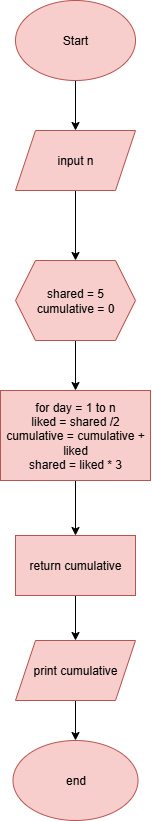

The diagram above was exported from draw.io. Its source (the exported page's mxGraphModel, read from the mxfile embedded in the PNG):
<mxGraphModel dx="369" dy="470" grid="1" gridSize="10" guides="1" tooltips="1" connect="1" arrows="1" fold="1" page="1" pageScale="1" pageWidth="827" pageHeight="1169" math="0" shadow="0">
  <root>
    <mxCell id="WIyWlLk6GJQsqaUBKTNV-0" />
    <mxCell id="WIyWlLk6GJQsqaUBKTNV-1" parent="WIyWlLk6GJQsqaUBKTNV-0" />
    <mxCell id="XPTNF2K6XF1TLxpqYNQy-148" value="" style="edgeStyle=orthogonalEdgeStyle;rounded=0;orthogonalLoop=1;jettySize=auto;html=1;" edge="1" parent="WIyWlLk6GJQsqaUBKTNV-1" source="VWPi2XLFGfmC4mf9a-rG-0" target="XPTNF2K6XF1TLxpqYNQy-147">
      <mxGeometry relative="1" as="geometry" />
    </mxCell>
    <mxCell id="VWPi2XLFGfmC4mf9a-rG-0" value="Start" style="ellipse;whiteSpace=wrap;html=1;fillColor=#f8cecc;strokeColor=#b85450;" parent="WIyWlLk6GJQsqaUBKTNV-1" vertex="1">
      <mxGeometry x="35" y="50" width="120" height="80" as="geometry" />
    </mxCell>
    <mxCell id="XPTNF2K6XF1TLxpqYNQy-27" style="edgeStyle=orthogonalEdgeStyle;rounded=0;orthogonalLoop=1;jettySize=auto;html=1;entryX=0;entryY=0.5;entryDx=0;entryDy=0;" edge="1" parent="WIyWlLk6GJQsqaUBKTNV-1" source="XPTNF2K6XF1TLxpqYNQy-25">
      <mxGeometry relative="1" as="geometry">
        <mxPoint x="55" y="850" as="targetPoint" />
        <Array as="points">
          <mxPoint x="15" y="1010" />
          <mxPoint x="15" y="850" />
        </Array>
      </mxGeometry>
    </mxCell>
    <mxCell id="XPTNF2K6XF1TLxpqYNQy-31" style="edgeStyle=orthogonalEdgeStyle;rounded=0;orthogonalLoop=1;jettySize=auto;html=1;entryX=0;entryY=0.5;entryDx=0;entryDy=0;" edge="1" parent="WIyWlLk6GJQsqaUBKTNV-1" source="XPTNF2K6XF1TLxpqYNQy-29">
      <mxGeometry relative="1" as="geometry">
        <mxPoint x="55" y="550" as="targetPoint" />
        <Array as="points">
          <mxPoint x="455" y="1070" />
          <mxPoint x="10" y="1070" />
          <mxPoint x="10" y="550" />
        </Array>
      </mxGeometry>
    </mxCell>
    <mxCell id="XPTNF2K6XF1TLxpqYNQy-150" value="" style="edgeStyle=orthogonalEdgeStyle;rounded=0;orthogonalLoop=1;jettySize=auto;html=1;" edge="1" parent="WIyWlLk6GJQsqaUBKTNV-1" source="XPTNF2K6XF1TLxpqYNQy-147" target="XPTNF2K6XF1TLxpqYNQy-149">
      <mxGeometry relative="1" as="geometry" />
    </mxCell>
    <mxCell id="XPTNF2K6XF1TLxpqYNQy-147" value="input n" style="shape=parallelogram;perimeter=parallelogramPerimeter;whiteSpace=wrap;html=1;fixedSize=1;fillColor=#f8cecc;strokeColor=#b85450;" vertex="1" parent="WIyWlLk6GJQsqaUBKTNV-1">
      <mxGeometry x="35" y="180" width="120" height="60" as="geometry" />
    </mxCell>
    <mxCell id="XPTNF2K6XF1TLxpqYNQy-152" value="" style="edgeStyle=orthogonalEdgeStyle;rounded=0;orthogonalLoop=1;jettySize=auto;html=1;" edge="1" parent="WIyWlLk6GJQsqaUBKTNV-1" source="XPTNF2K6XF1TLxpqYNQy-149" target="XPTNF2K6XF1TLxpqYNQy-151">
      <mxGeometry relative="1" as="geometry" />
    </mxCell>
    <mxCell id="XPTNF2K6XF1TLxpqYNQy-149" value="shared = 5&lt;div&gt;cumulative = 0&lt;/div&gt;" style="shape=hexagon;perimeter=hexagonPerimeter2;whiteSpace=wrap;html=1;fixedSize=1;fillColor=#f8cecc;strokeColor=#b85450;" vertex="1" parent="WIyWlLk6GJQsqaUBKTNV-1">
      <mxGeometry x="35" y="310" width="120" height="80" as="geometry" />
    </mxCell>
    <mxCell id="XPTNF2K6XF1TLxpqYNQy-156" value="" style="edgeStyle=orthogonalEdgeStyle;rounded=0;orthogonalLoop=1;jettySize=auto;html=1;" edge="1" parent="WIyWlLk6GJQsqaUBKTNV-1" source="XPTNF2K6XF1TLxpqYNQy-151" target="XPTNF2K6XF1TLxpqYNQy-155">
      <mxGeometry relative="1" as="geometry" />
    </mxCell>
    <mxCell id="XPTNF2K6XF1TLxpqYNQy-151" value="for day = 1 to n&lt;div&gt;liked = shared /2&lt;/div&gt;&lt;div&gt;cumulative = cumulative + liked&lt;/div&gt;&lt;div&gt;shared = liked * 3&lt;/div&gt;" style="whiteSpace=wrap;html=1;fillColor=#f8cecc;strokeColor=#b85450;" vertex="1" parent="WIyWlLk6GJQsqaUBKTNV-1">
      <mxGeometry x="20" y="440" width="150" height="90" as="geometry" />
    </mxCell>
    <mxCell id="XPTNF2K6XF1TLxpqYNQy-158" value="" style="edgeStyle=orthogonalEdgeStyle;rounded=0;orthogonalLoop=1;jettySize=auto;html=1;" edge="1" parent="WIyWlLk6GJQsqaUBKTNV-1" source="XPTNF2K6XF1TLxpqYNQy-155" target="XPTNF2K6XF1TLxpqYNQy-157">
      <mxGeometry relative="1" as="geometry" />
    </mxCell>
    <mxCell id="XPTNF2K6XF1TLxpqYNQy-155" value="return cumulative" style="whiteSpace=wrap;html=1;fillColor=#f8cecc;strokeColor=#b85450;" vertex="1" parent="WIyWlLk6GJQsqaUBKTNV-1">
      <mxGeometry x="35" y="585" width="120" height="60" as="geometry" />
    </mxCell>
    <mxCell id="XPTNF2K6XF1TLxpqYNQy-160" value="" style="edgeStyle=orthogonalEdgeStyle;rounded=0;orthogonalLoop=1;jettySize=auto;html=1;" edge="1" parent="WIyWlLk6GJQsqaUBKTNV-1" source="XPTNF2K6XF1TLxpqYNQy-157" target="XPTNF2K6XF1TLxpqYNQy-159">
      <mxGeometry relative="1" as="geometry" />
    </mxCell>
    <mxCell id="XPTNF2K6XF1TLxpqYNQy-157" value="print cumulative" style="shape=parallelogram;perimeter=parallelogramPerimeter;whiteSpace=wrap;html=1;fixedSize=1;fillColor=#f8cecc;strokeColor=#b85450;" vertex="1" parent="WIyWlLk6GJQsqaUBKTNV-1">
      <mxGeometry x="35" y="690" width="120" height="60" as="geometry" />
    </mxCell>
    <mxCell id="XPTNF2K6XF1TLxpqYNQy-159" value="end" style="ellipse;whiteSpace=wrap;html=1;fillColor=#f8cecc;strokeColor=#b85450;" vertex="1" parent="WIyWlLk6GJQsqaUBKTNV-1">
      <mxGeometry x="32.5" y="790" width="125" height="80" as="geometry" />
    </mxCell>
  </root>
</mxGraphModel>